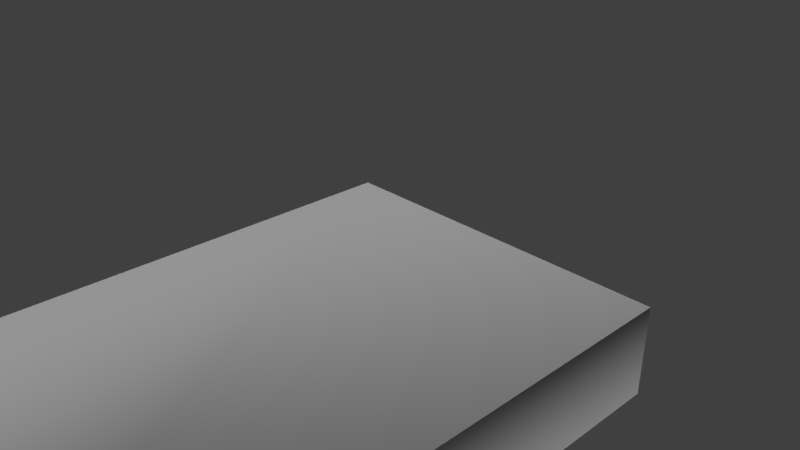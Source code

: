 # Source: frigate_small_midsection1.blend  (saved by Blender 2.79.0; exported with 4.5.12 LTS)
import bpy
from mathutils import Matrix  # noqa: F401  (used for matrix-valued properties, if any)

bpy.ops.wm.read_factory_settings(use_empty=True)
scene = bpy.context.scene
scene.name = 'Scene'

# ---- collections
col_collection_1 = bpy.data.collections.new('Collection 1'); scene.collection.children.link(col_collection_1)

# ---- materials (node trees are filled in below, after node groups)
mat_material_001 = bpy.data.materials.new('Material.001')
mat_material_001.alpha_threshold = 0.0
mat_material_001.use_transparent_shadow = False
mat_material_001.roughness = 0.5

# ---- material node trees

# ---- world
world_world = bpy.data.worlds.new('World'); scene.world = world_world
world_world.color = (0.05088, 0.05088, 0.05088)
world_world.use_sun_shadow = False
world_world.sun_shadow_jitter_overblur = 0.0
world_world.cycles.sampling_method = 'MANUAL'

# ---- cameras
cam_camera = bpy.data.cameras.new('Camera')
cam_camera.clip_end = 100.0
cam_camera.lens = 35.0
cam_camera.sensor_width = 32.0
cam_camera.sensor_height = 18.0
cam_camera.ortho_scale = 7.314
cam_camera.dof.focus_distance = 0.0
cam_camera.dof.aperture_fstop = 128.0

# ---- lights
light_sun = bpy.data.lights.new('Sun', 'SUN')
light_sun.transmission_factor = 0.0
light_sun.angle = 0.1993
light_sun.energy = 1.0
light_sun.shadow_buffer_clip_start = 0.5
light_sun.shadow_soft_size = 0.1
light_sun.shadow_cascade_max_distance = 1000.0
light_lamp = bpy.data.lights.new('Lamp', 'POINT')
light_lamp.transmission_factor = 0.0
light_lamp.cutoff_distance = 30.0
light_lamp.energy = 100.0
light_lamp.shadow_buffer_clip_start = 1.001
light_lamp.shadow_soft_size = 0.1
light_lamp.shadow_maximum_resolution = 0.006
light_lamp.use_absolute_resolution = True

# ---- meshes
me_frigate_medium_midsection1 = bpy.data.meshes.new('frigate_medium_midsection1')
me_frigate_medium_midsection1.from_pydata([(0.0, 100.0, 0.0), (400.0, 100.0, 0.0), (0.0, 0.0, 0.0), (0.0, 0.0, 0.0), (400.0, 100.0, 0.0), (400.0, 0.0, 0.0), (400.0, 100.0, 0.0), (400.0, 100.0, 700.0), (400.0, 0.0, 0.0), (400.0, 0.0, 0.0), (400.0, 100.0, 700.0), (400.0, 0.0, 700.0), (400.0, 100.0, 700.0), (0.0, 100.0, 700.0), (400.0, 0.0, 700.0), (400.0, 0.0, 700.0), (0.0, 100.0, 700.0), (0.0, 0.0, 700.0), (0.0, 100.0, 700.0), (0.0, 100.0, 0.0), (0.0, 0.0, 700.0), (0.0, 0.0, 700.0), (0.0, 100.0, 0.0), (0.0, 0.0, 0.0), (0.0, 100.0, 700.0), (400.0, 100.0, 700.0), (0.0, 100.0, 0.0), (0.0, 100.0, 0.0), (400.0, 100.0, 700.0), (400.0, 100.0, 0.0), (0.0, 0.0, 0.0), (400.0, 0.0, 0.0), (0.0, 0.0, 700.0), (0.0, 0.0, 700.0), (400.0, 0.0, 0.0), (400.0, 0.0, 700.0)], [], [(0, 1, 2), (3, 4, 5), (6, 7, 8), (9, 10, 11), (12, 13, 14), (15, 16, 17), (18, 19, 20), (21, 22, 23), (24, 25, 26), (27, 28, 29), (30, 31, 32), (33, 34, 35)])
me_frigate_medium_midsection1.polygons.foreach_set('use_smooth', [True] * 12)
_uv = me_frigate_medium_midsection1.uv_layers.new(name='UVMap')
_uv.uv.foreach_set('vector', [0.5, 0.75, 5.5, 0.75, 0.5, -0.5, 0.5, 0.5, 5.5, 1.75, 5.5, 0.5, 0.75, 0.5, 0.75, 9.25, -0.5, 0.5, 0.5, 0.5, 1.75, 9.25, 0.5, 9.25, 0.5, 0.75, -4.5, 0.75, 0.5, -0.5, 0.5, 0.5, -4.5, 1.75, -4.5, 0.5, 0.75, 0.25, 0.75, -8.5, -0.5, 0.25, 0.5, 0.25, 1.75, -8.5, 0.5, -8.5, 0.5, 0.25, 5.5, 0.25, 0.5, -8.5, 0.5, 0.5, 5.5, 9.25, 5.5, 0.5, 0.5, 0.5, 5.5, 0.5, 0.5, 9.25, 0.5, 0.25, 5.5, -8.5, 5.5, 0.25])
me_frigate_medium_midsection1.materials.append(mat_material_001)
me_frigate_medium_midsection1.use_remesh_preserve_volume = False
me_frigate_medium_midsection1.use_remesh_preserve_attributes = False
me_frigate_medium_midsection1.use_mirror_vertex_groups = False
me_frigate_medium_midsection1.update()
me_frigate_medium_midsection1.normals_split_custom_set([tuple(v) for v in zip(*[iter([0.0, 0.0, -1.0, 1.0, 5.896e-05, 4.371e-08, 0.0, 1.0, 4.371e-08, -6.583e-05, 1.0, 4.371e-08, 1.0, 6.811e-05, 4.371e-08, 0.7071, 0.7071, 4.371e-08, -4.371e-08, 0.0, 1.0, 0.7071, 1.799e-05, 0.7071, -4.371e-08, 0.7071, 0.7071, -4.371e-08, 0.7071, 0.7072, 0.7071, -1.32e-05, 0.7071, 0.5774, 0.5774, 0.5773, 0.0, 0.0, 1.0, 1.0, -4.485e-05, -4.371e-08, 0.0, 1.0, -4.371e-08, 6.583e-05, 1.0, -4.371e-08, 1.0, -5.342e-05, -4.371e-08, 0.7071, 0.7071, -4.371e-08, 4.371e-08, 0.0, -1.0, 0.7071, 1.799e-05, -0.7071, 4.371e-08, 0.7071, -0.7071, 4.371e-08, 0.7071, -0.7072, 0.7071, -1.32e-05, -0.7071, 0.5774, 0.5773, -0.5773, 0.0, 1.0, 0.0, 1.0, -4.371e-08, -2.831e-06, 0.0, 1.0, 0.0, 0.0, 1.0, 0.0, 1.0, -4.371e-08, 7.896e-05, 0.7071, 0.7071, 0.0002373, 0.0, -1.0, 0.0, 1.0, 4.371e-08, 2.831e-06, 4.777e-05, 1.0, -2.939e-09, 4.148e-05, 1.0, 2.37e-05, 1.0, 4.371e-08, -7.896e-05, 0.7071, 0.7071, -0.0002373])] * 3)])

# ---- objects
ob_sun = bpy.data.objects.new('Sun', light_sun)
ob_frigate_medium_midsection1 = bpy.data.objects.new('frigate_medium_midsection1', me_frigate_medium_midsection1)
ob_lamp = bpy.data.objects.new('Lamp', light_lamp)
ob_camera = bpy.data.objects.new('Camera', cam_camera)

# ---- transforms, parenting, visibility, modifiers, constraints
ob_sun.location = (147.5, -210.3, 287.7)
ob_sun.lineart.crease_threshold = 0.0
ob_frigate_medium_midsection1.location = (0.0, 0.0, 0.0)
ob_frigate_medium_midsection1.rotation_euler = (1.571, -0.0, 0.0)
ob_frigate_medium_midsection1.scale = (0.01, 0.01, 0.01)
ob_frigate_medium_midsection1.lineart.crease_threshold = 0.0
ob_lamp.location = (4.076, 50.0, 5.904)
ob_lamp.rotation_euler = (0.6503, 0.05522, 1.866)
ob_lamp.lock_rotations_4d = False
ob_lamp.empty_display_type = 'ARROWS'
ob_lamp.color = (0.0, 0.0, 0.0, 0.0)
ob_lamp.lineart.crease_threshold = 0.0
ob_camera.location = (7.481, -6.508, 5.344)
ob_camera.rotation_euler = (1.109, 0.0, 0.8149)
ob_camera.lock_rotations_4d = False
ob_camera.empty_display_type = 'ARROWS'
ob_camera.color = (0.0, 0.0, 0.0, 0.0)
ob_camera.display_type = 'WIRE'
ob_camera.lineart.crease_threshold = 0.0

# ---- collection membership
col_collection_1.objects.link(ob_sun)
col_collection_1.objects.link(ob_frigate_medium_midsection1)
col_collection_1.objects.link(ob_lamp)
col_collection_1.objects.link(ob_camera)

# ---- scene / render settings (as saved in the file)
scene.camera = ob_camera
scene.frame_start = 1; scene.frame_end = 250; scene.frame_set(1)
scene.render.engine = 'BLENDER_EEVEE_NEXT'
scene.render.resolution_percentage = 50
scene.render.dither_intensity = 0.0
scene.cycles.use_denoising = False
scene.cycles.samples = 128
scene.cycles.sampling_pattern = 'TABULATED_SOBOL'
scene.cycles.use_adaptive_sampling = False
scene.cycles.use_light_tree = False
scene.cycles.blur_glossy = 0.0
scene.cycles.sample_clamp_indirect = 0.0
scene.view_settings.view_transform = 'Standard'
bpy.context.view_layer.update()
